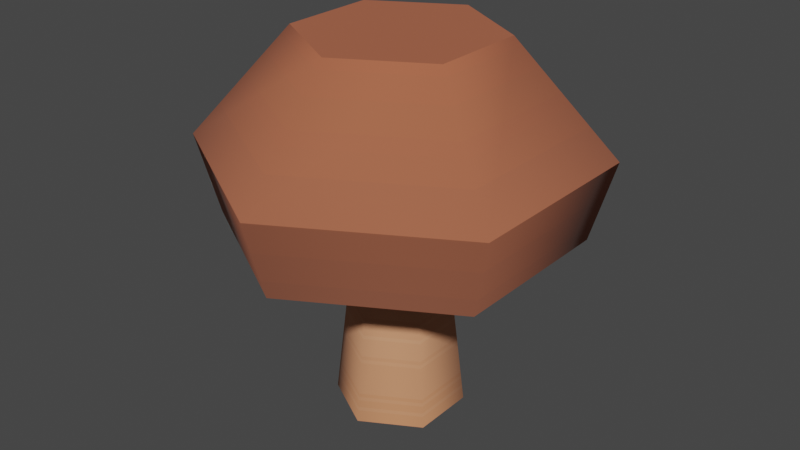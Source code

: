 # Source: mushroom.blend  (saved by Blender 4.1.24; exported with 4.5.12 LTS)
import bpy
from mathutils import Matrix  # noqa: F401  (used for matrix-valued properties, if any)

bpy.ops.wm.read_factory_settings(use_empty=True)
scene = bpy.context.scene
scene.name = 'Scene'

# ---- images (referenced by path relative to the original .blend; pixels are not part of the script)
import os
ASSET_DIR = os.environ.get("B2B_ASSET_DIR", "")  # directory of the original .blend (textures are referenced by path, not embedded)
HERE = os.path.dirname(os.path.abspath(__file__))  # packed textures are extracted next to this script under _unpacked/

def load_image(name, relpath, width, height, colorspace="sRGB"):
    """Load a texture the original file referenced (path relative to the .blend, or extracted next to this script)."""
    p = next((c for c in (os.path.join(HERE, relpath), os.path.join(ASSET_DIR, relpath)) if relpath and os.path.exists(c)), "")
    if p:
        img = bpy.data.images.load(p, check_existing=True)
        img.name = name
    else:  # same state as the original file: an image datablock whose file is absent (Cycles renders it pink)
        img = bpy.data.images.new(name, width, height)
        img.source = "FILE"
        img.filepath = "//" + (relpath or name)
    img.colorspace_settings.name = colorspace
    return img
img_colormap = load_image('colormap', '_unpacked/colormap.95c80a15.png', 512, 512, 'sRGB')

# ---- materials (node trees are filled in below, after node groups)
mat_colormap = bpy.data.materials.new('colormap')
mat_colormap.use_transparent_shadow = False

# ---- material node trees
mat_colormap.use_nodes = True; mat_colormap.node_tree.nodes.clear()
_N = mat_colormap.node_tree.nodes; _L = mat_colormap.node_tree.links
n0 = _N.new('ShaderNodeBsdfPrincipled'); n0.name = 'Principled BSDF'; n0.location = (10, 300)
n0.inputs[2].default_value = 1.0
n0.inputs[20].default_value = 0.0
n1 = _N.new('ShaderNodeOutputMaterial'); n1.name = 'Material Output'; n1.location = (300, 300)
n2 = _N.new('ShaderNodeTexImage'); n2.name = 'Image Texture'; n2.location = (-440, 210)
n2.label = 'BASE COLOR'
n2.image = img_colormap
n2.interpolation = 'Closest'
n3 = _N.new('ShaderNodeMapping'); n3.name = 'Mapping'; n3.location = (-700, 240)
n4 = _N.new('ShaderNodeUVMap'); n4.name = 'UV Map'; n4.location = (-960, 140)
n4.uv_map = 'UVMap'
_L.new(n0.outputs[0], n1.inputs[0])
_L.new(n2.outputs[0], n0.inputs[0])
_L.new(n3.outputs[0], n2.inputs[0])
_L.new(n4.outputs[0], n3.inputs[0])
n1.is_active_output = True

# ---- world
world_world = bpy.data.worlds.new('World'); scene.world = world_world
world_world.use_nodes = True; world_world.node_tree.nodes.clear()
_N = world_world.node_tree.nodes; _L = world_world.node_tree.links
n0 = _N.new('ShaderNodeOutputWorld'); n0.name = 'World Output'; n0.location = (300, 300)
n1 = _N.new('ShaderNodeBackground'); n1.name = 'Background'; n1.location = (10, 300)
n1.inputs[0].default_value = (0.05088, 0.05088, 0.05088, 1.0)
_L.new(n1.outputs[0], n0.inputs[0])
n0.is_active_output = True
world_world.color = (0.05088, 0.05088, 0.05088)
world_world.use_sun_shadow = False
world_world.sun_shadow_jitter_overblur = 0.0

# ---- meshes
me_mushroom = bpy.data.meshes.new('mushroom')
me_mushroom.from_pydata([(0.0, 0.4326, 0.5916), (0.3746, 0.2163, 0.5916), (0.0, 0.2163, 0.8352), (0.1873, 0.1081, 0.8352), (0.0, -0.4326, 0.5916), (-0.3746, -0.2163, 0.5916), (0.0, -0.2163, 0.8352), (-0.1873, -0.1081, 0.8352), (0.0, 0.3828, 0.4176), (0.3315, 0.1914, 0.4176), (0.0, 0.4326, 0.5916), (0.3746, 0.2163, 0.5916), (-0.2462, 0.1421, 0.4176), (-0.2462, -0.1421, 0.4176), (-0.2018, 0.1165, 0.522), (-0.2018, -0.1165, 0.522), (-0.3746, 0.2163, 0.5916), (-0.1873, 0.1081, 0.8352), (-0.3746, -0.2163, 0.5916), (-0.1873, -0.1081, 0.8352), (0.3746, 0.2163, 0.5916), (0.3746, -0.2163, 0.5916), (0.1873, 0.1081, 0.8352), (0.1873, -0.1081, 0.8352), (0.3746, 0.2163, 0.5916), (0.3315, 0.1914, 0.4176), (0.3746, -0.2163, 0.5916), (0.3315, -0.1914, 0.4176), (0.1873, 0.1081, 0.8352), (0.1873, -0.1081, 0.8352), (0.0, 0.2163, 0.8352), (0.0, -0.2163, 0.8352), (-0.1873, 0.1081, 0.8352), (-0.1873, -0.1081, 0.8352), (0.2462, 0.1421, 0.4176), (0.2018, 0.1165, 0.522), (0.2462, -0.1421, 0.4176), (0.2018, -0.1165, 0.522), (-0.3746, 0.2163, 0.5916), (0.0, 0.4326, 0.5916), (-0.1873, 0.1081, 0.8352), (0.0, 0.2163, 0.8352), (-0.3746, 0.2163, 0.5916), (-0.3746, -0.2163, 0.5916), (-0.3315, 0.1914, 0.4176), (-0.3315, -0.1914, 0.4176), (0.0, -0.3828, 0.4176), (-0.3315, -0.1914, 0.4176), (0.0, -0.4326, 0.5916), (-0.3746, -0.2163, 0.5916), (0.3746, -0.2163, 0.5916), (0.0, -0.4326, 0.5916), (0.1873, -0.1081, 0.8352), (0.0, -0.2163, 0.8352), (-0.3315, 0.1914, 0.4176), (0.0, 0.3828, 0.4176), (-0.3746, 0.2163, 0.5916), (0.0, 0.4326, 0.5916), (0.2018, -0.1165, 0.522), (0.2018, 0.1165, 0.522), (0.0, -0.233, 0.522), (0.07132, -0.04117, 0.522), (0.0, -0.08235, 0.522), (0.07132, 0.04117, 0.522), (-0.2018, -0.1165, 0.522), (-0.07132, -0.04117, 0.522), (0.0, 0.233, 0.522), (0.0, 0.08235, 0.522), (-0.07132, 0.04117, 0.522), (-0.2018, 0.1165, 0.522), (0.3315, -0.1914, 0.4176), (0.0, -0.3828, 0.4176), (0.3746, -0.2163, 0.5916), (0.0, -0.4326, 0.5916), (0.2462, 0.1421, 0.4176), (0.0, 0.2843, 0.4176), (0.2018, 0.1165, 0.522), (0.0, 0.233, 0.522), (-0.2462, -0.1421, 0.4176), (0.0, -0.2843, 0.4176), (-0.2018, -0.1165, 0.522), (0.0, -0.233, 0.522), (0.0, 0.2843, 0.4176), (-0.2462, 0.1421, 0.4176), (0.0, 0.233, 0.522), (-0.2018, 0.1165, 0.522), (0.0, -0.2843, 0.4176), (0.2462, -0.1421, 0.4176), (0.0, -0.233, 0.522), (0.2018, -0.1165, 0.522), (-0.3315, 0.1914, 0.4176), (-0.2462, 0.1421, 0.4176), (0.0, 0.3828, 0.4176), (-0.3315, -0.1914, 0.4176), (0.0, 0.2843, 0.4176), (-0.2462, -0.1421, 0.4176), (0.2462, 0.1421, 0.4176), (0.0, -0.2843, 0.4176), (0.3315, 0.1914, 0.4176), (0.0, -0.3828, 0.4176), (0.2462, -0.1421, 0.4176), (0.3315, -0.1914, 0.4176), (0.1234, -0.07123, 0.0), (0.1234, 0.07123, 0.0), (0.0, -0.1425, 0.0), (0.0, 0.1425, 0.0), (-0.1234, -0.07123, 0.0), (-0.1234, 0.07123, 0.0), (-0.1234, 0.07123, 0.0), (0.0, 0.1425, 0.0), (-0.07132, 0.04117, 0.522), (0.0, 0.08235, 0.522), (0.1234, 0.07123, 0.0), (0.1234, -0.07123, 0.0), (0.07132, 0.04117, 0.522), (0.07132, -0.04117, 0.522), (0.0, -0.1425, 0.0), (-0.1234, -0.07123, 0.0), (0.0, -0.08235, 0.522), (-0.07132, -0.04117, 0.522), (0.1234, -0.07123, 0.0), (0.0, -0.1425, 0.0), (0.07132, -0.04117, 0.522), (0.0, -0.08235, 0.522), (0.0, 0.1425, 0.0), (0.1234, 0.07123, 0.0), (0.0, 0.08235, 0.522), (0.07132, 0.04117, 0.522), (-0.1234, 0.07123, 0.0), (-0.07132, 0.04117, 0.522), (-0.1234, -0.07123, 0.0), (-0.07132, -0.04117, 0.522)], [], [(2, 1, 0), (1, 2, 3), (6, 5, 4), (5, 6, 7), (10, 9, 8), (9, 10, 11), (14, 13, 12), (13, 14, 15), (18, 17, 16), (17, 18, 19), (22, 21, 20), (21, 22, 23), (26, 25, 24), (25, 26, 27), (30, 29, 28), (29, 30, 31), (31, 30, 32), (31, 32, 33), (36, 35, 34), (35, 36, 37), (40, 39, 38), (39, 40, 41), (44, 43, 42), (43, 44, 45), (48, 47, 46), (47, 48, 49), (52, 51, 50), (51, 52, 53), (56, 55, 54), (55, 56, 57), (60, 59, 58), (59, 60, 61), (61, 60, 62), (63, 59, 61), (62, 60, 64), (62, 64, 65), (59, 63, 66), (66, 63, 67), (65, 64, 68), (66, 67, 68), (69, 68, 64), (66, 68, 69), (72, 71, 70), (71, 72, 73), (76, 75, 74), (75, 76, 77), (80, 79, 78), (79, 80, 81), (84, 83, 82), (83, 84, 85), (88, 87, 86), (87, 88, 89), (92, 91, 90), (90, 91, 93), (92, 94, 91), (95, 93, 91), (92, 96, 94), (97, 93, 95), (98, 96, 92), (97, 99, 93), (96, 98, 100), (100, 99, 97), (101, 100, 98), (100, 101, 99), (104, 103, 102), (103, 104, 105), (105, 104, 106), (105, 106, 107), (110, 109, 108), (109, 110, 111), (114, 113, 112), (113, 114, 115), (118, 117, 116), (117, 118, 119), (122, 121, 120), (121, 122, 123), (126, 125, 124), (125, 126, 127), (130, 129, 128), (129, 130, 131)])
me_mushroom.polygons.foreach_set('use_smooth', [True] * 80)
_uv = me_mushroom.uv_layers.new(name='UVMap')
_uv.uv.foreach_set('vector', [0.2188, 0.475, 0.2188, 0.4167, 0.2188, 0.4167, 0.2188, 0.4167, 0.2188, 0.475, 0.2188, 0.475, 0.2188, 0.475, 0.2188, 0.4167, 0.2188, 0.4167, 0.2188, 0.4167, 0.2188, 0.475, 0.2188, 0.475, 0.2188, 0.4167, 0.2188, 0.375, 0.2188, 0.375, 0.2188, 0.375, 0.2188, 0.4167, 0.2188, 0.4167, 0.2188, 0.4, 0.2188, 0.375, 0.2188, 0.375, 0.2188, 0.375, 0.2188, 0.4, 0.2188, 0.4, 0.2188, 0.4167, 0.2188, 0.475, 0.2188, 0.4167, 0.2188, 0.475, 0.2188, 0.4167, 0.2188, 0.475, 0.2188, 0.475, 0.2188, 0.4167, 0.2188, 0.4167, 0.2188, 0.4167, 0.2188, 0.475, 0.2188, 0.475, 0.2188, 0.4167, 0.2188, 0.375, 0.2188, 0.4167, 0.2188, 0.375, 0.2188, 0.4167, 0.2188, 0.375, 0.2188, 0.475, 0.2188, 0.475, 0.2188, 0.475, 0.2188, 0.475, 0.2188, 0.475, 0.2188, 0.475, 0.2188, 0.475, 0.2188, 0.475, 0.2188, 0.475, 0.2188, 0.475, 0.2188, 0.475, 0.2188, 0.475, 0.2188, 0.375, 0.2188, 0.4, 0.2188, 0.375, 0.2188, 0.4, 0.2188, 0.375, 0.2188, 0.4, 0.2188, 0.475, 0.2188, 0.4167, 0.2188, 0.4167, 0.2188, 0.4167, 0.2188, 0.475, 0.2188, 0.475, 0.2188, 0.375, 0.2188, 0.4167, 0.2188, 0.4167, 0.2188, 0.4167, 0.2188, 0.375, 0.2188, 0.375, 0.2188, 0.4167, 0.2188, 0.375, 0.2188, 0.375, 0.2188, 0.375, 0.2188, 0.4167, 0.2188, 0.4167, 0.2188, 0.475, 0.2188, 0.4167, 0.2188, 0.4167, 0.2188, 0.4167, 0.2188, 0.475, 0.2188, 0.475, 0.2188, 0.4167, 0.2188, 0.375, 0.2188, 0.375, 0.2188, 0.375, 0.2188, 0.4167, 0.2188, 0.4167, 0.2188, 0.4, 0.2188, 0.4, 0.2188, 0.4, 0.2188, 0.4, 0.2188, 0.4, 0.2188, 0.4, 0.2188, 0.4, 0.2188, 0.4, 0.2188, 0.4, 0.2188, 0.4, 0.2188, 0.4, 0.2188, 0.4, 0.2188, 0.4, 0.2188, 0.4, 0.2188, 0.4, 0.2188, 0.4, 0.2188, 0.4, 0.2188, 0.4, 0.2188, 0.4, 0.2188, 0.4, 0.2188, 0.4, 0.2188, 0.4, 0.2188, 0.4, 0.2188, 0.4, 0.2188, 0.4, 0.2188, 0.4, 0.2188, 0.4, 0.2188, 0.4, 0.2188, 0.4, 0.2188, 0.4, 0.2188, 0.4, 0.2188, 0.4, 0.2188, 0.4, 0.2188, 0.4, 0.2188, 0.4, 0.2188, 0.4, 0.2188, 0.4167, 0.2188, 0.375, 0.2188, 0.375, 0.2188, 0.375, 0.2188, 0.4167, 0.2188, 0.4167, 0.2188, 0.4, 0.2188, 0.375, 0.2188, 0.375, 0.2188, 0.375, 0.2188, 0.4, 0.2188, 0.4, 0.2188, 0.4, 0.2188, 0.375, 0.2188, 0.375, 0.2188, 0.375, 0.2188, 0.4, 0.2188, 0.4, 0.2188, 0.4, 0.2188, 0.375, 0.2188, 0.375, 0.2188, 0.375, 0.2188, 0.4, 0.2188, 0.4, 0.2188, 0.4, 0.2188, 0.375, 0.2188, 0.375, 0.2188, 0.375, 0.2188, 0.4, 0.2188, 0.4, 0.2188, 0.375, 0.2188, 0.375, 0.2188, 0.375, 0.2188, 0.375, 0.2188, 0.375, 0.2188, 0.375, 0.2188, 0.375, 0.2188, 0.375, 0.2188, 0.375, 0.2188, 0.375, 0.2188, 0.375, 0.2188, 0.375, 0.2188, 0.375, 0.2188, 0.375, 0.2188, 0.375, 0.2188, 0.375, 0.2188, 0.375, 0.2188, 0.375, 0.2188, 0.375, 0.2188, 0.375, 0.2188, 0.375, 0.2188, 0.375, 0.2188, 0.375, 0.2188, 0.375, 0.2188, 0.375, 0.2188, 0.375, 0.2188, 0.375, 0.2188, 0.375, 0.2188, 0.375, 0.2188, 0.375, 0.2188, 0.375, 0.2188, 0.375, 0.2188, 0.375, 0.2188, 0.375, 0.2188, 0.375, 0.2188, 0.375, 0.3438, 0.275, 0.3438, 0.275, 0.3438, 0.275, 0.3438, 0.275, 0.3438, 0.275, 0.3438, 0.275, 0.3438, 0.275, 0.3438, 0.275, 0.3438, 0.275, 0.3438, 0.275, 0.3438, 0.275, 0.3438, 0.275, 0.3438, 0.4, 0.3438, 0.275, 0.3438, 0.275, 0.3438, 0.275, 0.3438, 0.4, 0.3438, 0.4, 0.3438, 0.4, 0.3438, 0.275, 0.3438, 0.275, 0.3438, 0.275, 0.3438, 0.4, 0.3438, 0.4, 0.3438, 0.4, 0.3438, 0.275, 0.3438, 0.275, 0.3438, 0.275, 0.3438, 0.4, 0.3438, 0.4, 0.3438, 0.4, 0.3438, 0.275, 0.3438, 0.275, 0.3438, 0.275, 0.3438, 0.4, 0.3438, 0.4, 0.3438, 0.4, 0.3438, 0.275, 0.3438, 0.275, 0.3438, 0.275, 0.3438, 0.4, 0.3438, 0.4, 0.3438, 0.275, 0.3438, 0.4, 0.3438, 0.275, 0.3438, 0.4, 0.3438, 0.275, 0.3438, 0.4])
me_mushroom.materials.append(mat_colormap)
me_mushroom.update()
me_mushroom.normals_split_custom_set([tuple(v) for v in zip(*[iter([3.996e-05, 0.7478, 0.6639, 0.6476, 0.3739, 0.6639, 4.008e-05, 0.7478, 0.664, 0.6476, 0.3739, 0.6639, 3.996e-05, 0.7478, 0.6639, 0.6476, 0.3739, 0.6639, -3.996e-05, -0.7478, 0.6639, -0.6476, -0.3739, 0.6639, -4.008e-05, -0.7478, 0.664, -0.6476, -0.3739, 0.6639, -3.996e-05, -0.7478, 0.6639, -0.6476, -0.3739, 0.6639, -1.039e-05, 0.9615, -0.2749, 0.8326, 0.4807, -0.275, -1.04e-05, 0.9614, -0.275, 0.8326, 0.4807, -0.275, -1.039e-05, 0.9615, -0.2749, 0.8326, 0.4807, -0.275, 0.7774, -0.4488, -0.4408, 0.7774, 0.4488, -0.4407, 0.7773, -0.4488, -0.4408, 0.7774, 0.4488, -0.4407, 0.7774, -0.4488, -0.4408, 0.7774, 0.4488, -0.4408, -0.6476, -0.3739, 0.664, -0.6476, 0.3739, 0.6639, -0.6476, 0.3739, 0.6639, -0.6476, 0.3739, 0.6639, -0.6476, -0.3739, 0.664, -0.6476, -0.3739, 0.6639, 0.6476, 0.3739, 0.6639, 0.6476, -0.3739, 0.6639, 0.6476, 0.3739, 0.664, 0.6476, -0.3739, 0.6639, 0.6476, 0.3739, 0.6639, 0.6476, -0.3739, 0.6639, 0.8326, -0.4807, -0.275, 0.8326, 0.4807, -0.275, 0.8326, 0.4807, -0.2749, 0.8326, 0.4807, -0.275, 0.8326, -0.4807, -0.275, 0.8326, -0.4807, -0.275, 0.0, 0.0, 1.0, 0.0, 0.0, 1.0, 0.0, 0.0, 1.0, 0.0, 0.0, 1.0, 0.0, 0.0, 1.0, 0.0, 0.0, 1.0, 0.0, 0.0, 1.0, 0.0, 0.0, 1.0, 0.0, 0.0, 1.0, 0.0, 0.0, 1.0, 0.0, 0.0, 1.0, 0.0, 0.0, 1.0, -0.7773, 0.4488, -0.4408, -0.7774, -0.4488, -0.4408, -0.7774, -0.4488, -0.4407, -0.7774, -0.4488, -0.4408, -0.7773, 0.4488, -0.4408, -0.7774, 0.4488, -0.4408, -0.6476, 0.3739, 0.6639, -4.007e-05, 0.7478, 0.6639, -0.6476, 0.3739, 0.664, -4.007e-05, 0.7478, 0.6639, -0.6476, 0.3739, 0.6639, -4.026e-05, 0.7478, 0.6639, -0.8326, 0.4807, -0.275, -0.8326, -0.4807, -0.2749, -0.8326, 0.4807, -0.275, -0.8326, -0.4807, -0.2749, -0.8326, 0.4807, -0.275, -0.8326, -0.4807, -0.275, 1.039e-05, -0.9615, -0.2749, -0.8326, -0.4807, -0.275, 1.04e-05, -0.9614, -0.275, -0.8326, -0.4807, -0.275, 1.039e-05, -0.9615, -0.2749, -0.8326, -0.4807, -0.275, 0.6476, -0.3739, 0.6639, 4.007e-05, -0.7478, 0.6639, 0.6476, -0.3739, 0.664, 4.007e-05, -0.7478, 0.6639, 0.6476, -0.3739, 0.6639, 4.026e-05, -0.7478, 0.6639, -0.8327, 0.4807, -0.2749, 1.031e-05, 0.9614, -0.275, -0.8326, 0.4807, -0.275, 1.031e-05, 0.9614, -0.275, -0.8327, 0.4807, -0.2749, 1.028e-05, 0.9615, -0.275, 2.66e-08, 0.0, -1.0, -3.315e-07, 0.0, -1.0, 0.0, 0.0, -1.0, -3.315e-07, 0.0, -1.0, 2.66e-08, 0.0, -1.0, -4.951e-07, 0.0, -1.0, -4.951e-07, 0.0, -1.0, 2.66e-08, 0.0, -1.0, 7.257e-07, 0.0, -1.0, -4.971e-08, 0.0, -1.0, -3.315e-07, 0.0, -1.0, -4.951e-07, 0.0, -1.0, 7.257e-07, 0.0, -1.0, 2.66e-08, 0.0, -1.0, 3.693e-08, 0.0, -1.0, 7.257e-07, 0.0, -1.0, 3.693e-08, 0.0, -1.0, 3.467e-07, 0.0, -1.0, -3.315e-07, 0.0, -1.0, -4.971e-08, 0.0, -1.0, -8.088e-08, 0.0, -1.0, -8.088e-08, 0.0, -1.0, -4.971e-08, 0.0, -1.0, 0.0, 0.0, -1.0, 3.467e-07, 0.0, -1.0, 3.693e-08, 0.0, -1.0, -3.236e-08, 0.0, -1.0, -8.088e-08, 0.0, -1.0, 0.0, 0.0, -1.0, -3.236e-08, 0.0, -1.0, 1.225e-07, 0.0, -1.0, -3.236e-08, 0.0, -1.0, 3.693e-08, 0.0, -1.0, -8.088e-08, 0.0, -1.0, -3.236e-08, 0.0, -1.0, 1.225e-07, 0.0, -1.0, 0.8327, -0.4807, -0.2749, -1.031e-05, -0.9614, -0.275, 0.8326, -0.4807, -0.275, -1.031e-05, -0.9614, -0.275, 0.8327, -0.4807, -0.2749, -1.028e-05, -0.9615, -0.275, -0.7774, -0.4488, -0.4408, 4.869e-06, -0.8976, -0.4407, -0.7774, -0.4488, -0.4408, 4.869e-06, -0.8976, -0.4407, -0.7774, -0.4488, -0.4408, 4.888e-06, -0.8976, -0.4408, 0.7774, 0.4488, -0.4408, -4.869e-06, 0.8976, -0.4407, 0.7774, 0.4488, -0.4408, -4.869e-06, 0.8976, -0.4407, 0.7774, 0.4488, -0.4408, -4.888e-06, 0.8976, -0.4408, -4.767e-06, -0.8976, -0.4408, 0.7774, -0.4488, -0.4407, -4.739e-06, -0.8976, -0.4408, 0.7774, -0.4488, -0.4407, -4.767e-06, -0.8976, -0.4408, 0.7774, -0.4488, -0.4408, 4.767e-06, 0.8976, -0.4408, -0.7774, 0.4488, -0.4407, 4.739e-06, 0.8976, -0.4408, -0.7774, 0.4488, -0.4407, 4.767e-06, 0.8976, -0.4408, -0.7774, 0.4488, -0.4408, 0.0, 0.0, -1.0, 1.836e-08, 0.0, -1.0, 0.0, 0.0, -1.0, 0.0, 0.0, -1.0, 1.836e-08, 0.0, -1.0, 5.454e-08, 0.0, -1.0, 0.0, 0.0, -1.0, 0.0, 0.0, -1.0, 1.836e-08, 0.0, -1.0, 0.0, 0.0, -1.0, 5.454e-08, 0.0, -1.0, 1.836e-08, 0.0, -1.0, 0.0, 0.0, -1.0, -1.836e-08, 0.0, -1.0, 0.0, 0.0, -1.0, 4.727e-08, 0.0, -1.0, 5.454e-08, 0.0, -1.0, 0.0, 0.0, -1.0, 0.0, 0.0, -1.0, -1.836e-08, 0.0, -1.0, 0.0, 0.0, -1.0, 4.727e-08, 0.0, -1.0, 1.113e-07, 0.0, -1.0, 5.454e-08, 0.0, -1.0, -1.836e-08, 0.0, -1.0, 0.0, 0.0, -1.0, -1.836e-08, 0.0, -1.0, -1.836e-08, 0.0, -1.0, 1.113e-07, 0.0, -1.0, 4.727e-08, 0.0, -1.0, 0.0, 0.0, -1.0, -1.836e-08, 0.0, -1.0, 0.0, 0.0, -1.0, -1.836e-08, 0.0, -1.0, 0.0, 0.0, -1.0, 1.113e-07, 0.0, -1.0, 0.0, 0.0, -1.0, 0.0, 0.0, -1.0, 0.0, 0.0, -1.0, 0.0, 0.0, -1.0, 0.0, 0.0, -1.0, 0.0, 0.0, -1.0, 0.0, 0.0, -1.0, 0.0, 0.0, -1.0, 0.0, 0.0, -1.0, 0.0, 0.0, -1.0, 0.0, 0.0, -1.0, 0.0, 0.0, -1.0, -0.8603, 0.4967, 0.1144, 3.3e-06, 0.9934, 0.1144, -0.8603, 0.4967, 0.1144, 3.3e-06, 0.9934, 0.1144, -0.8603, 0.4967, 0.1144, 3.338e-06, 0.9934, 0.1144, 0.8603, 0.4967, 0.1144, 0.8603, -0.4967, 0.1144, 0.8603, 0.4967, 0.1144, 0.8603, -0.4967, 0.1144, 0.8603, 0.4967, 0.1144, 0.8603, -0.4967, 0.1144, 3.32e-06, -0.9934, 0.1144, -0.8603, -0.4967, 0.1144, 3.397e-06, -0.9934, 0.1144, -0.8603, -0.4967, 0.1144, 3.32e-06, -0.9934, 0.1144, -0.8603, -0.4967, 0.1144, 0.8603, -0.4967, 0.1144, -3.3e-06, -0.9934, 0.1144, 0.8603, -0.4967, 0.1144, -3.3e-06, -0.9934, 0.1144, 0.8603, -0.4967, 0.1144, -3.338e-06, -0.9934, 0.1144, -3.32e-06, 0.9934, 0.1144, 0.8603, 0.4967, 0.1144, -3.397e-06, 0.9934, 0.1144, 0.8603, 0.4967, 0.1144, -3.32e-06, 0.9934, 0.1144, 0.8603, 0.4967, 0.1144, -0.8603, -0.4967, 0.1144, -0.8603, 0.4967, 0.1144, -0.8603, 0.4967, 0.1144, -0.8603, 0.4967, 0.1144, -0.8603, -0.4967, 0.1144, -0.8603, -0.4967, 0.1144])] * 3)])

# ---- objects
ob_mushroom = bpy.data.objects.new('mushroom', me_mushroom)

# ---- transforms, parenting, visibility, modifiers, constraints
ob_mushroom.location = (0.0, 0.0, 0.0)
ob_mushroom.rotation_mode = 'QUATERNION'
ob_mushroom.rotation_quaternion = (1.0, 0.0, 0.0, 0.0)

# ---- collection membership
scene.collection.objects.link(ob_mushroom)

# ---- scene / render settings (as saved in the file)
scene.frame_start = 1; scene.frame_end = 250; scene.frame_set(1)
scene.render.engine = 'BLENDER_EEVEE_NEXT'
scene.cycles.sampling_pattern = 'TABULATED_SOBOL'
scene.eevee.ray_tracing_options.trace_max_roughness = 0.0
scene.view_settings.view_transform = 'Filmic'
bpy.context.view_layer.update()

# ---- added for rendering (the .blend has no active camera and no usable light): camera, sun
cam_auto = bpy.data.cameras.new('AutoCamera')
cam_auto.lens = 50.0
cam_auto.sensor_width = 36.0
cam_auto.clip_end = 1000.0
ob_auto_camera = bpy.data.objects.new('AutoCamera', cam_auto)
scene.collection.objects.link(ob_auto_camera)
ob_auto_camera.location = (1.31086, -1.57304, 1.46629)
ob_auto_camera.rotation_euler = (1.09748, -7.21219e-08, 0.694738)
scene.camera = ob_auto_camera
light_auto_sun = bpy.data.lights.new('AutoSun', 'SUN')
light_auto_sun.energy = 3.0
light_auto_sun.angle = 0.0523599
ob_auto_sun = bpy.data.objects.new('AutoSun', light_auto_sun)
scene.collection.objects.link(ob_auto_sun)
ob_auto_sun.rotation_euler = (0.872665, 0.174533, 0.523599)
bpy.context.view_layer.update()
